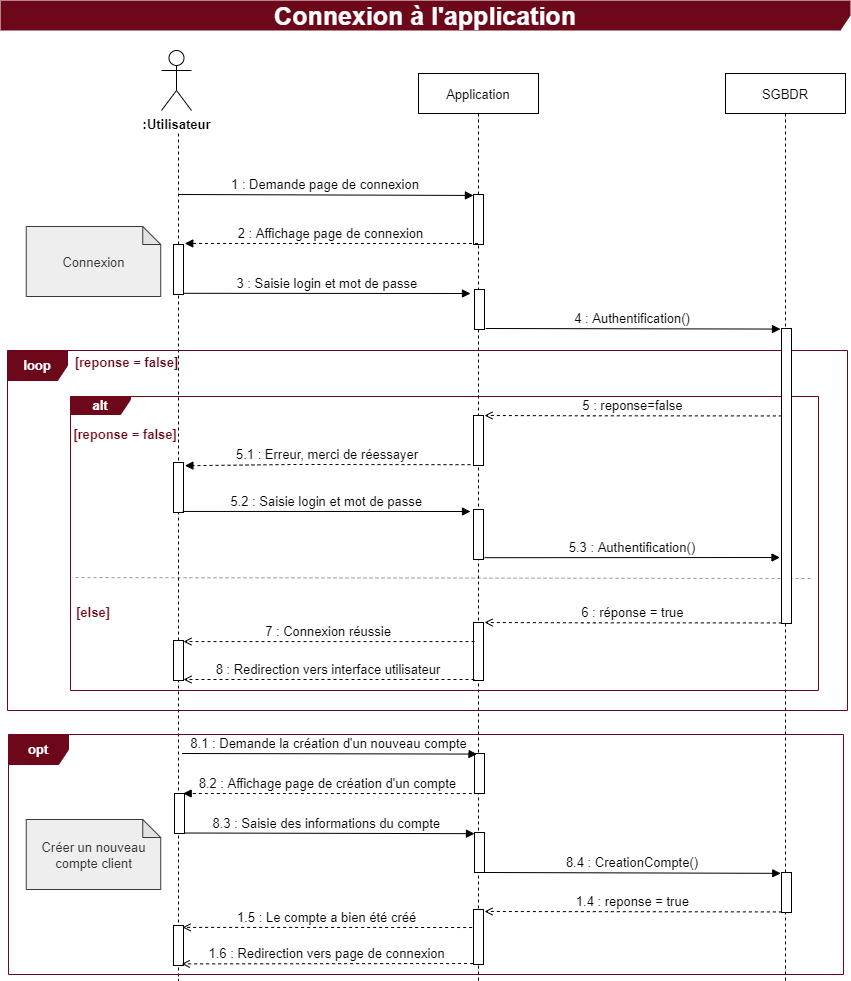

The diagram above was exported from draw.io. Its source (the exported page's mxGraphModel, read from the mxfile embedded in the PNG):
<mxGraphModel dx="1038" dy="649" grid="1" gridSize="10" guides="1" tooltips="1" connect="1" arrows="1" fold="1" page="1" pageScale="1" pageWidth="850" pageHeight="1100" math="0" shadow="0">
  <root>
    <mxCell id="h4tlBd4Kt81ZpqYpzl__-0" />
    <mxCell id="h4tlBd4Kt81ZpqYpzl__-1" parent="h4tlBd4Kt81ZpqYpzl__-0" />
    <mxCell id="h4tlBd4Kt81ZpqYpzl__-15" value="" style="endArrow=none;dashed=1;html=1;rounded=0;fontColor=default;entryX=0.002;entryY=0.616;entryDx=0;entryDy=0;fillColor=#f5f5f5;strokeColor=#999999;startArrow=none;entryPerimeter=0;fontSize=13;" parent="h4tlBd4Kt81ZpqYpzl__-1" target="h4tlBd4Kt81ZpqYpzl__-6" edge="1">
      <mxGeometry width="50" height="50" relative="1" as="geometry">
        <mxPoint x="810" y="578" as="sourcePoint" />
        <mxPoint x="7.839999999999918" y="577.9999999999999" as="targetPoint" />
        <Array as="points" />
      </mxGeometry>
    </mxCell>
    <mxCell id="h4tlBd4Kt81ZpqYpzl__-5" value="&lt;b style=&quot;font-size: 13px;&quot;&gt;loop&lt;/b&gt;" style="shape=umlFrame;whiteSpace=wrap;html=1;fontColor=#ffffff;strokeColor=#6D071A;fillColor=#6D071A;fontSize=13;" parent="h4tlBd4Kt81ZpqYpzl__-1" vertex="1">
      <mxGeometry x="7" y="350" width="840" height="360" as="geometry" />
    </mxCell>
    <mxCell id="h4tlBd4Kt81ZpqYpzl__-6" value="&lt;b style=&quot;font-size: 13px;&quot;&gt;alt&lt;/b&gt;" style="shape=umlFrame;whiteSpace=wrap;html=1;fontColor=#ffffff;strokeColor=#6D071A;fillColor=#6D071A;width=60;height=18;fontSize=13;" parent="h4tlBd4Kt81ZpqYpzl__-1" vertex="1">
      <mxGeometry x="70" y="396" width="748" height="294" as="geometry" />
    </mxCell>
    <mxCell id="h4tlBd4Kt81ZpqYpzl__-8" value="SGBDR" style="shape=umlLifeline;perimeter=lifelinePerimeter;container=1;collapsible=0;recursiveResize=0;rounded=0;shadow=0;strokeWidth=1;fontSize=13;" parent="h4tlBd4Kt81ZpqYpzl__-1" vertex="1">
      <mxGeometry x="725" y="73" width="120" height="907" as="geometry" />
    </mxCell>
    <mxCell id="h4tlBd4Kt81ZpqYpzl__-10" value="4 : Authentification()" style="verticalAlign=bottom;endArrow=block;shadow=0;strokeWidth=1;entryX=-0.008;entryY=0.019;entryDx=0;entryDy=0;entryPerimeter=0;fontSize=13;" parent="h4tlBd4Kt81ZpqYpzl__-8" edge="1">
      <mxGeometry relative="1" as="geometry">
        <mxPoint x="-239.92000000000002" y="255" as="sourcePoint" />
        <mxPoint x="55.00000000000006" y="255.57000000000005" as="targetPoint" />
      </mxGeometry>
    </mxCell>
    <mxCell id="h4tlBd4Kt81ZpqYpzl__-11" value="" style="html=1;points=[];perimeter=orthogonalPerimeter;fontColor=default;strokeColor=default;fillColor=#FFFFFF;fontSize=13;" parent="h4tlBd4Kt81ZpqYpzl__-8" vertex="1">
      <mxGeometry x="56" y="255" width="10" height="295" as="geometry" />
    </mxCell>
    <mxCell id="h4tlBd4Kt81ZpqYpzl__-16" value="" style="shape=umlLifeline;perimeter=lifelinePerimeter;container=1;collapsible=0;recursiveResize=0;rounded=0;shadow=0;strokeWidth=1;fillColor=none;strokeColor=default;fontColor=default;size=0;fontSize=13;" parent="h4tlBd4Kt81ZpqYpzl__-1" vertex="1">
      <mxGeometry x="108" y="133" width="140" height="847" as="geometry" />
    </mxCell>
    <mxCell id="h4tlBd4Kt81ZpqYpzl__-17" value="" style="points=[];perimeter=orthogonalPerimeter;rounded=0;shadow=0;strokeWidth=1;fontSize=13;" parent="h4tlBd4Kt81ZpqYpzl__-16" vertex="1">
      <mxGeometry x="65" y="111" width="10" height="50" as="geometry" />
    </mxCell>
    <mxCell id="h4tlBd4Kt81ZpqYpzl__-18" value=":Utilisateur" style="shape=umlActor;verticalLabelPosition=bottom;verticalAlign=top;html=1;outlineConnect=0;fontStyle=1;fontSize=13;" parent="h4tlBd4Kt81ZpqYpzl__-16" vertex="1">
      <mxGeometry x="53" y="-83" width="30" height="60" as="geometry" />
    </mxCell>
    <mxCell id="h4tlBd4Kt81ZpqYpzl__-21" value="" style="html=1;points=[];perimeter=orthogonalPerimeter;fontColor=default;strokeColor=default;fillColor=default;fontSize=13;" parent="h4tlBd4Kt81ZpqYpzl__-16" vertex="1">
      <mxGeometry x="65" y="329" width="10" height="50" as="geometry" />
    </mxCell>
    <mxCell id="h4tlBd4Kt81ZpqYpzl__-26" value="" style="points=[];perimeter=orthogonalPerimeter;rounded=0;shadow=0;strokeWidth=1;fontSize=13;" parent="h4tlBd4Kt81ZpqYpzl__-16" vertex="1">
      <mxGeometry x="65" y="507" width="10" height="40" as="geometry" />
    </mxCell>
    <mxCell id="h4tlBd4Kt81ZpqYpzl__-28" value="Application" style="shape=umlLifeline;perimeter=lifelinePerimeter;container=1;collapsible=0;recursiveResize=0;rounded=0;shadow=0;strokeWidth=1;fontSize=13;" parent="h4tlBd4Kt81ZpqYpzl__-1" vertex="1">
      <mxGeometry x="418" y="73" width="120" height="907" as="geometry" />
    </mxCell>
    <mxCell id="h4tlBd4Kt81ZpqYpzl__-29" value="" style="points=[];perimeter=orthogonalPerimeter;rounded=0;shadow=0;strokeWidth=1;fontSize=13;" parent="h4tlBd4Kt81ZpqYpzl__-28" vertex="1">
      <mxGeometry x="55" y="121" width="10" height="50" as="geometry" />
    </mxCell>
    <mxCell id="h4tlBd4Kt81ZpqYpzl__-30" value="" style="html=1;points=[];perimeter=orthogonalPerimeter;fontColor=default;strokeColor=default;fillColor=default;fontSize=13;" parent="h4tlBd4Kt81ZpqYpzl__-28" vertex="1">
      <mxGeometry x="56" y="216" width="10" height="40" as="geometry" />
    </mxCell>
    <mxCell id="h4tlBd4Kt81ZpqYpzl__-34" value="" style="html=1;points=[];perimeter=orthogonalPerimeter;fontColor=default;strokeColor=default;fillColor=default;fontSize=13;" parent="h4tlBd4Kt81ZpqYpzl__-28" vertex="1">
      <mxGeometry x="55" y="342" width="10" height="50" as="geometry" />
    </mxCell>
    <mxCell id="h4tlBd4Kt81ZpqYpzl__-35" value="" style="html=1;points=[];perimeter=orthogonalPerimeter;fontColor=default;strokeColor=default;fillColor=default;fontSize=13;" parent="h4tlBd4Kt81ZpqYpzl__-28" vertex="1">
      <mxGeometry x="55" y="549" width="10" height="58" as="geometry" />
    </mxCell>
    <mxCell id="h4tlBd4Kt81ZpqYpzl__-60" value="" style="html=1;points=[];perimeter=orthogonalPerimeter;fontColor=default;strokeColor=default;fillColor=default;fontSize=13;" parent="h4tlBd4Kt81ZpqYpzl__-28" vertex="1">
      <mxGeometry x="55" y="436" width="10" height="50" as="geometry" />
    </mxCell>
    <mxCell id="h4tlBd4Kt81ZpqYpzl__-41" value="1 : Demande page de connexion" style="verticalAlign=bottom;endArrow=block;shadow=0;strokeWidth=1;entryX=-0.008;entryY=0.019;entryDx=0;entryDy=0;entryPerimeter=0;fontSize=13;" parent="h4tlBd4Kt81ZpqYpzl__-1" edge="1">
      <mxGeometry relative="1" as="geometry">
        <mxPoint x="178" y="194" as="sourcePoint" />
        <mxPoint x="472.9200000000001" y="194.95" as="targetPoint" />
      </mxGeometry>
    </mxCell>
    <mxCell id="h4tlBd4Kt81ZpqYpzl__-42" value="2 : Affichage page de connexion" style="verticalAlign=bottom;endArrow=block;shadow=0;strokeWidth=1;dashed=1;entryX=1.128;entryY=-0.021;entryDx=0;entryDy=0;entryPerimeter=0;strokeColor=default;fontSize=13;" parent="h4tlBd4Kt81ZpqYpzl__-1" source="h4tlBd4Kt81ZpqYpzl__-28" target="h4tlBd4Kt81ZpqYpzl__-17" edge="1">
      <mxGeometry relative="1" as="geometry">
        <mxPoint x="470" y="243" as="sourcePoint" />
        <mxPoint x="198" y="227" as="targetPoint" />
      </mxGeometry>
    </mxCell>
    <mxCell id="h4tlBd4Kt81ZpqYpzl__-43" value="3 : Saisie login et mot de passe" style="verticalAlign=bottom;endArrow=block;shadow=0;strokeWidth=1;exitX=0.98;exitY=1.016;exitDx=0;exitDy=0;exitPerimeter=0;fontSize=13;" parent="h4tlBd4Kt81ZpqYpzl__-1" edge="1">
      <mxGeometry relative="1" as="geometry">
        <mxPoint x="182.79999999999995" y="292.79999999999995" as="sourcePoint" />
        <mxPoint x="470" y="293" as="targetPoint" />
        <Array as="points" />
      </mxGeometry>
    </mxCell>
    <mxCell id="h4tlBd4Kt81ZpqYpzl__-44" value="[else]" style="text;html=1;strokeColor=none;fillColor=none;align=center;verticalAlign=middle;whiteSpace=wrap;rounded=0;fontColor=#6D071A;fontStyle=1;fontSize=13;" parent="h4tlBd4Kt81ZpqYpzl__-1" vertex="1">
      <mxGeometry x="78" y="597" width="30" height="30" as="geometry" />
    </mxCell>
    <mxCell id="h4tlBd4Kt81ZpqYpzl__-45" value="5 : reponse=false" style="verticalAlign=bottom;endArrow=open;shadow=0;strokeWidth=1;dashed=1;entryX=0.488;entryY=0.335;entryDx=0;entryDy=0;entryPerimeter=0;exitX=-0.033;exitY=0.242;exitDx=0;exitDy=0;exitPerimeter=0;endFill=0;fontSize=13;" parent="h4tlBd4Kt81ZpqYpzl__-1" edge="1">
      <mxGeometry relative="1" as="geometry">
        <mxPoint x="781.3499999999997" y="415.4399999999999" as="sourcePoint" />
        <mxPoint x="484" y="415.00000000000006" as="targetPoint" />
        <Array as="points">
          <mxPoint x="585.6800000000001" y="415.3" />
        </Array>
      </mxGeometry>
    </mxCell>
    <mxCell id="h4tlBd4Kt81ZpqYpzl__-46" value="5.3 : Authentification()" style="verticalAlign=bottom;endArrow=block;shadow=0;strokeWidth=1;exitX=1.128;exitY=0.939;exitDx=0;exitDy=0;exitPerimeter=0;entryX=-0.148;entryY=0.712;entryDx=0;entryDy=0;entryPerimeter=0;fontSize=13;" parent="h4tlBd4Kt81ZpqYpzl__-1" edge="1">
      <mxGeometry relative="1" as="geometry">
        <mxPoint x="484.0000000000002" y="557.1989999999998" as="sourcePoint" />
        <mxPoint x="779.52" y="557" as="targetPoint" />
        <Array as="points" />
      </mxGeometry>
    </mxCell>
    <mxCell id="h4tlBd4Kt81ZpqYpzl__-49" value="[reponse = false]" style="text;html=1;strokeColor=none;fillColor=none;align=center;verticalAlign=middle;whiteSpace=wrap;rounded=0;fontColor=#6D071A;fontStyle=1;fontSize=13;" parent="h4tlBd4Kt81ZpqYpzl__-1" vertex="1">
      <mxGeometry x="70" y="418.5" width="110" height="30" as="geometry" />
    </mxCell>
    <mxCell id="h4tlBd4Kt81ZpqYpzl__-58" value="5.1 : Erreur, merci de réessayer" style="verticalAlign=bottom;endArrow=block;shadow=0;strokeWidth=1;dashed=1;endFill=1;entryX=1.14;entryY=0.064;entryDx=0;entryDy=0;entryPerimeter=0;fontSize=13;" parent="h4tlBd4Kt81ZpqYpzl__-1" target="h4tlBd4Kt81ZpqYpzl__-21" edge="1">
      <mxGeometry relative="1" as="geometry">
        <mxPoint x="470" y="464.2" as="sourcePoint" />
        <mxPoint x="200" y="464.2" as="targetPoint" />
        <Array as="points">
          <mxPoint x="293.33000000000004" y="464" />
        </Array>
      </mxGeometry>
    </mxCell>
    <mxCell id="h4tlBd4Kt81ZpqYpzl__-59" value="6 : réponse = true" style="verticalAlign=bottom;endArrow=open;shadow=0;strokeWidth=1;dashed=1;entryX=0.488;entryY=0.335;entryDx=0;entryDy=0;entryPerimeter=0;exitX=-0.033;exitY=0.242;exitDx=0;exitDy=0;exitPerimeter=0;endFill=0;fontSize=13;" parent="h4tlBd4Kt81ZpqYpzl__-1" edge="1">
      <mxGeometry relative="1" as="geometry">
        <mxPoint x="781.3499999999997" y="622.4399999999998" as="sourcePoint" />
        <mxPoint x="484" y="622" as="targetPoint" />
        <Array as="points">
          <mxPoint x="585.6800000000001" y="622.3" />
        </Array>
      </mxGeometry>
    </mxCell>
    <mxCell id="h4tlBd4Kt81ZpqYpzl__-61" value="7 : Connexion réussie" style="verticalAlign=bottom;endArrow=open;shadow=0;strokeWidth=1;dashed=1;exitX=0.4;exitY=0.627;exitDx=0;exitDy=0;exitPerimeter=0;endFill=0;fontSize=13;" parent="h4tlBd4Kt81ZpqYpzl__-1" edge="1">
      <mxGeometry relative="1" as="geometry">
        <mxPoint x="474" y="641.0799999999999" as="sourcePoint" />
        <mxPoint x="183" y="641.0799999999999" as="targetPoint" />
      </mxGeometry>
    </mxCell>
    <mxCell id="h4tlBd4Kt81ZpqYpzl__-73" value="&lt;b style=&quot;font-size: 25px;&quot;&gt;Connexion à l'application&lt;/b&gt;" style="shape=umlFrame;whiteSpace=wrap;html=1;fontColor=#ffffff;strokeColor=none;fillColor=#6D071A;width=850;height=30;fontSize=25;" parent="h4tlBd4Kt81ZpqYpzl__-1" vertex="1">
      <mxGeometry width="850" height="30" as="geometry" />
    </mxCell>
    <mxCell id="h4tlBd4Kt81ZpqYpzl__-22" value="5.2 : Saisie login et mot de passe" style="verticalAlign=bottom;endArrow=block;shadow=0;strokeWidth=1;exitX=0.919;exitY=0.979;exitDx=0;exitDy=0;exitPerimeter=0;fontSize=13;" parent="h4tlBd4Kt81ZpqYpzl__-1" source="h4tlBd4Kt81ZpqYpzl__-21" edge="1">
      <mxGeometry relative="1" as="geometry">
        <mxPoint x="187.99999999999997" y="451.999" as="sourcePoint" />
        <mxPoint x="470" y="511" as="targetPoint" />
        <Array as="points" />
      </mxGeometry>
    </mxCell>
    <mxCell id="d0CNE9xsmCWwjQAOQJu8-1" value="[reponse = false]" style="text;html=1;align=center;verticalAlign=middle;whiteSpace=wrap;rounded=0;fontStyle=1;fontColor=#6D071A;fontSize=13;" parent="h4tlBd4Kt81ZpqYpzl__-1" vertex="1">
      <mxGeometry x="73" y="347" width="107" height="30" as="geometry" />
    </mxCell>
    <mxCell id="h4tlBd4Kt81ZpqYpzl__-33" value="8 : Redirection vers interface utilisateur" style="verticalAlign=bottom;endArrow=open;shadow=0;strokeWidth=1;dashed=1;exitX=0.4;exitY=0.627;exitDx=0;exitDy=0;exitPerimeter=0;endFill=0;fontSize=13;" parent="h4tlBd4Kt81ZpqYpzl__-1" edge="1">
      <mxGeometry relative="1" as="geometry">
        <mxPoint x="474" y="679" as="sourcePoint" />
        <mxPoint x="183" y="679" as="targetPoint" />
      </mxGeometry>
    </mxCell>
    <mxCell id="g9d86OA9zRSpRiWi0xva-0" value="&lt;b style=&quot;font-size: 13px;&quot;&gt;opt&lt;/b&gt;" style="shape=umlFrame;whiteSpace=wrap;html=1;fontColor=#ffffff;strokeColor=#6D071A;fillColor=#6D071A;fontSize=13;" parent="h4tlBd4Kt81ZpqYpzl__-1" vertex="1">
      <mxGeometry x="8" y="734" width="835" height="240" as="geometry" />
    </mxCell>
    <mxCell id="g9d86OA9zRSpRiWi0xva-1" value="" style="points=[];perimeter=orthogonalPerimeter;rounded=0;shadow=0;strokeWidth=1;fontSize=13;" parent="h4tlBd4Kt81ZpqYpzl__-1" vertex="1">
      <mxGeometry x="781" y="872" width="10" height="40" as="geometry" />
    </mxCell>
    <mxCell id="g9d86OA9zRSpRiWi0xva-2" value="" style="points=[];perimeter=orthogonalPerimeter;rounded=0;shadow=0;strokeWidth=1;fontSize=13;" parent="h4tlBd4Kt81ZpqYpzl__-1" vertex="1">
      <mxGeometry x="173" y="925" width="10" height="40" as="geometry" />
    </mxCell>
    <mxCell id="g9d86OA9zRSpRiWi0xva-3" value="" style="points=[];perimeter=orthogonalPerimeter;rounded=0;shadow=0;strokeWidth=1;fontSize=13;" parent="h4tlBd4Kt81ZpqYpzl__-1" vertex="1">
      <mxGeometry x="474" y="832" width="10" height="40" as="geometry" />
    </mxCell>
    <mxCell id="g9d86OA9zRSpRiWi0xva-4" value="" style="html=1;points=[];perimeter=orthogonalPerimeter;fontColor=default;strokeColor=default;fillColor=default;fontSize=13;" parent="h4tlBd4Kt81ZpqYpzl__-1" vertex="1">
      <mxGeometry x="473" y="909" width="10" height="55" as="geometry" />
    </mxCell>
    <mxCell id="g9d86OA9zRSpRiWi0xva-5" value="8.3 : Saisie des informations du compte " style="verticalAlign=bottom;endArrow=block;shadow=0;strokeWidth=1;entryX=0.2;entryY=0.061;entryDx=0;entryDy=0;entryPerimeter=0;fontSize=13;" parent="h4tlBd4Kt81ZpqYpzl__-1" edge="1">
      <mxGeometry relative="1" as="geometry">
        <mxPoint x="182" y="832.5" as="sourcePoint" />
        <mxPoint x="474" y="833.1599999999999" as="targetPoint" />
      </mxGeometry>
    </mxCell>
    <mxCell id="g9d86OA9zRSpRiWi0xva-6" value="" style="points=[];perimeter=orthogonalPerimeter;rounded=0;shadow=0;strokeWidth=1;fontSize=13;" parent="h4tlBd4Kt81ZpqYpzl__-1" vertex="1">
      <mxGeometry x="174" y="793" width="10" height="40" as="geometry" />
    </mxCell>
    <mxCell id="g9d86OA9zRSpRiWi0xva-7" value="" style="points=[];perimeter=orthogonalPerimeter;rounded=0;shadow=0;strokeWidth=1;fontSize=13;" parent="h4tlBd4Kt81ZpqYpzl__-1" vertex="1">
      <mxGeometry x="474" y="753" width="10" height="40" as="geometry" />
    </mxCell>
    <mxCell id="g9d86OA9zRSpRiWi0xva-8" value="8.1 : Demande la création d'un nouveau compte" style="verticalAlign=bottom;endArrow=block;shadow=0;strokeWidth=1;entryX=-0.008;entryY=0.019;entryDx=0;entryDy=0;entryPerimeter=0;fontSize=13;" parent="h4tlBd4Kt81ZpqYpzl__-1" edge="1">
      <mxGeometry relative="1" as="geometry">
        <mxPoint x="181.53999999999996" y="752.9999999999998" as="sourcePoint" />
        <mxPoint x="476.46000000000004" y="753.5699999999999" as="targetPoint" />
      </mxGeometry>
    </mxCell>
    <mxCell id="g9d86OA9zRSpRiWi0xva-9" value="8.4 : CreationCompte()" style="verticalAlign=bottom;endArrow=block;shadow=0;strokeWidth=1;entryX=-0.078;entryY=0.128;entryDx=0;entryDy=0;entryPerimeter=0;fontSize=13;" parent="h4tlBd4Kt81ZpqYpzl__-1" edge="1">
      <mxGeometry relative="1" as="geometry">
        <mxPoint x="484" y="872" as="sourcePoint" />
        <mxPoint x="780.2200000000003" y="872.8399999999999" as="targetPoint" />
      </mxGeometry>
    </mxCell>
    <mxCell id="g9d86OA9zRSpRiWi0xva-10" value="8.2 : Affichage page de création d'un compte" style="verticalAlign=bottom;endArrow=block;shadow=0;strokeWidth=1;dashed=1;exitX=-0.008;exitY=0.979;exitDx=0;exitDy=0;exitPerimeter=0;entryX=1.128;entryY=-0.021;entryDx=0;entryDy=0;entryPerimeter=0;fontSize=13;" parent="h4tlBd4Kt81ZpqYpzl__-1" edge="1">
      <mxGeometry relative="1" as="geometry">
        <mxPoint x="471.32000000000016" y="793.02" as="sourcePoint" />
        <mxPoint x="182.6800000000003" y="792.9989999999998" as="targetPoint" />
      </mxGeometry>
    </mxCell>
    <mxCell id="g9d86OA9zRSpRiWi0xva-11" value="1.4 : reponse = true" style="verticalAlign=bottom;endArrow=open;shadow=0;strokeWidth=1;dashed=1;entryX=0.488;entryY=0.335;entryDx=0;entryDy=0;entryPerimeter=0;exitX=-0.033;exitY=0.242;exitDx=0;exitDy=0;exitPerimeter=0;endFill=0;fontSize=13;" parent="h4tlBd4Kt81ZpqYpzl__-1" edge="1">
      <mxGeometry relative="1" as="geometry">
        <mxPoint x="781.3499999999997" y="911.4399999999998" as="sourcePoint" />
        <mxPoint x="484" y="911" as="targetPoint" />
      </mxGeometry>
    </mxCell>
    <mxCell id="g9d86OA9zRSpRiWi0xva-12" value="1.5 : Le compte a bien été créé" style="verticalAlign=bottom;endArrow=open;shadow=0;strokeWidth=1;dashed=1;exitX=-0.008;exitY=0.979;exitDx=0;exitDy=0;exitPerimeter=0;entryX=0.529;entryY=0.57;entryDx=0;entryDy=0;entryPerimeter=0;endFill=0;fontSize=13;" parent="h4tlBd4Kt81ZpqYpzl__-1" edge="1">
      <mxGeometry relative="1" as="geometry">
        <mxPoint x="471.6400000000001" y="927.02" as="sourcePoint" />
        <mxPoint x="182.05999999999995" y="926.8899999999999" as="targetPoint" />
      </mxGeometry>
    </mxCell>
    <mxCell id="g9d86OA9zRSpRiWi0xva-13" value="1.6 : Redirection vers page de connexion" style="verticalAlign=bottom;endArrow=open;shadow=0;strokeWidth=1;dashed=1;exitX=-0.008;exitY=0.979;exitDx=0;exitDy=0;exitPerimeter=0;entryX=0.523;entryY=0.591;entryDx=0;entryDy=0;entryPerimeter=0;fontSize=13;endFill=0;" parent="h4tlBd4Kt81ZpqYpzl__-1" edge="1">
      <mxGeometry relative="1" as="geometry">
        <mxPoint x="472.6400000000001" y="963.02" as="sourcePoint" />
        <mxPoint x="181.22000000000003" y="963.4069999999999" as="targetPoint" />
      </mxGeometry>
    </mxCell>
    <mxCell id="P4K3xHIhuGP5k4V0mWZz-0" value="&lt;span style=&quot;color: rgb(51 , 51 , 51) ; font-size: 13px&quot;&gt;Créer un nouveau compte client&lt;/span&gt;" style="shape=note;whiteSpace=wrap;html=1;backgroundOutline=1;darkOpacity=0.05;fontSize=14;size=18;fillColor=#eeeeee;strokeColor=#36393d;fontStyle=0" parent="h4tlBd4Kt81ZpqYpzl__-1" vertex="1">
      <mxGeometry x="25.75" y="819" width="134.5" height="70" as="geometry" />
    </mxCell>
    <mxCell id="P4K3xHIhuGP5k4V0mWZz-1" value="&lt;span style=&quot;color: rgb(51 , 51 , 51) ; font-size: 13px&quot;&gt;Connexion&lt;/span&gt;" style="shape=note;whiteSpace=wrap;html=1;backgroundOutline=1;darkOpacity=0.05;fontSize=14;size=18;fillColor=#eeeeee;strokeColor=#36393d;fontStyle=0" parent="h4tlBd4Kt81ZpqYpzl__-1" vertex="1">
      <mxGeometry x="25.75" y="226" width="134.5" height="70" as="geometry" />
    </mxCell>
  </root>
</mxGraphModel>